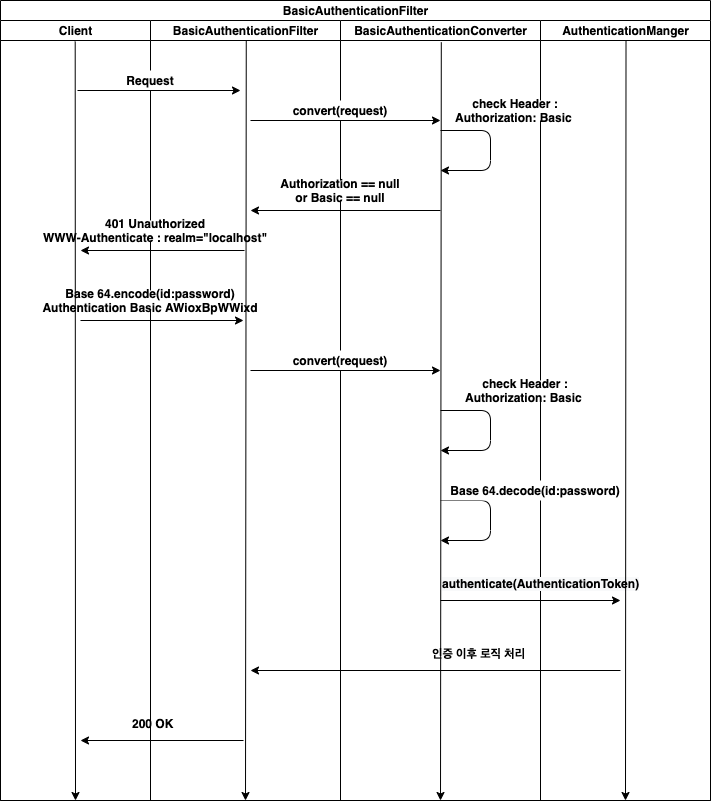

The diagram above was exported from draw.io. Its source (the exported page's mxGraphModel, read from the mxfile embedded in the PNG):
<mxGraphModel dx="1426" dy="830" grid="1" gridSize="10" guides="1" tooltips="1" connect="1" arrows="1" fold="1" page="1" pageScale="1" pageWidth="1600" pageHeight="1200" math="0" shadow="0">
  <root>
    <mxCell id="P1QuDsTVERnd7mOHDk0Z-0" />
    <mxCell id="P1QuDsTVERnd7mOHDk0Z-1" parent="P1QuDsTVERnd7mOHDk0Z-0" />
    <mxCell id="rcqGj5W6L0uCgVFJ2W7y-0" value="BasicAuthenticationFilter" style="swimlane;html=1;childLayout=stackLayout;resizeParent=1;resizeParentMax=0;startSize=20;" parent="P1QuDsTVERnd7mOHDk0Z-1" vertex="1">
      <mxGeometry x="100" y="80" width="710" height="800" as="geometry" />
    </mxCell>
    <mxCell id="rcqGj5W6L0uCgVFJ2W7y-1" value="Client" style="swimlane;html=1;startSize=20;" parent="rcqGj5W6L0uCgVFJ2W7y-0" vertex="1">
      <mxGeometry y="20" width="150" height="780" as="geometry" />
    </mxCell>
    <mxCell id="rcqGj5W6L0uCgVFJ2W7y-25" value="" style="endArrow=classic;html=1;" parent="rcqGj5W6L0uCgVFJ2W7y-1" edge="1">
      <mxGeometry width="50" height="50" relative="1" as="geometry">
        <mxPoint x="244" y="230" as="sourcePoint" />
        <mxPoint x="80" y="230" as="targetPoint" />
      </mxGeometry>
    </mxCell>
    <mxCell id="rcqGj5W6L0uCgVFJ2W7y-2" value="BasicAuthenticationFilter" style="swimlane;html=1;startSize=20;" parent="rcqGj5W6L0uCgVFJ2W7y-0" vertex="1">
      <mxGeometry x="150" y="20" width="190" height="780" as="geometry" />
    </mxCell>
    <mxCell id="rcqGj5W6L0uCgVFJ2W7y-18" value="Request" style="text;html=1;strokeColor=none;fillColor=#FFFFFF;align=center;verticalAlign=middle;whiteSpace=wrap;rounded=0;fontStyle=1" parent="rcqGj5W6L0uCgVFJ2W7y-2" vertex="1">
      <mxGeometry x="-20" y="50" width="40" height="20" as="geometry" />
    </mxCell>
    <mxCell id="rcqGj5W6L0uCgVFJ2W7y-26" value="401 Unauthorized&lt;br&gt;WWW-Authenticate : realm=&quot;localhost&quot;" style="text;html=1;strokeColor=none;fillColor=#FFFFFF;align=center;verticalAlign=middle;whiteSpace=wrap;rounded=0;fontStyle=1" parent="rcqGj5W6L0uCgVFJ2W7y-2" vertex="1">
      <mxGeometry x="-110" y="200" width="230" height="20" as="geometry" />
    </mxCell>
    <mxCell id="rcqGj5W6L0uCgVFJ2W7y-43" value="&lt;div style=&quot;text-align: center&quot;&gt;&lt;span&gt;&lt;font face=&quot;helvetica&quot;&gt;&lt;b&gt;200 OK&lt;/b&gt;&lt;/font&gt;&lt;/span&gt;&lt;/div&gt;" style="text;whiteSpace=wrap;html=1;" parent="rcqGj5W6L0uCgVFJ2W7y-2" vertex="1">
      <mxGeometry x="-20" y="690" width="50" height="30" as="geometry" />
    </mxCell>
    <mxCell id="rcqGj5W6L0uCgVFJ2W7y-27" value="" style="endArrow=classic;html=1;" parent="rcqGj5W6L0uCgVFJ2W7y-2" edge="1">
      <mxGeometry width="50" height="50" relative="1" as="geometry">
        <mxPoint x="-70" y="300" as="sourcePoint" />
        <mxPoint x="93" y="300" as="targetPoint" />
      </mxGeometry>
    </mxCell>
    <mxCell id="rcqGj5W6L0uCgVFJ2W7y-28" value="&lt;b&gt;Base 64.encode(id:password)&lt;br&gt;Authentication Basic AWioxBpWWixd&lt;/b&gt;" style="text;html=1;strokeColor=none;fillColor=#FFFFFF;align=center;verticalAlign=middle;whiteSpace=wrap;rounded=0;" parent="rcqGj5W6L0uCgVFJ2W7y-2" vertex="1">
      <mxGeometry x="-110" y="270" width="220" height="20" as="geometry" />
    </mxCell>
    <mxCell id="rcqGj5W6L0uCgVFJ2W7y-42" value="" style="endArrow=classic;html=1;" parent="rcqGj5W6L0uCgVFJ2W7y-2" edge="1">
      <mxGeometry width="50" height="50" relative="1" as="geometry">
        <mxPoint x="93" y="720" as="sourcePoint" />
        <mxPoint x="-70" y="720" as="targetPoint" />
      </mxGeometry>
    </mxCell>
    <mxCell id="rcqGj5W6L0uCgVFJ2W7y-3" value="BasicAuthenticationConverter" style="swimlane;html=1;startSize=20;" parent="rcqGj5W6L0uCgVFJ2W7y-0" vertex="1">
      <mxGeometry x="340" y="20" width="200" height="780" as="geometry" />
    </mxCell>
    <mxCell id="rcqGj5W6L0uCgVFJ2W7y-20" value="convert(request)" style="text;html=1;strokeColor=none;fillColor=#FFFFFF;align=center;verticalAlign=middle;whiteSpace=wrap;rounded=0;fontStyle=1" parent="rcqGj5W6L0uCgVFJ2W7y-3" vertex="1">
      <mxGeometry x="-20" y="80" width="40" height="20" as="geometry" />
    </mxCell>
    <mxCell id="rcqGj5W6L0uCgVFJ2W7y-23" value="Authorization == null&lt;br&gt;or Basic == null" style="text;html=1;strokeColor=none;fillColor=#FFFFFF;align=center;verticalAlign=middle;whiteSpace=wrap;rounded=0;fontStyle=1" parent="rcqGj5W6L0uCgVFJ2W7y-3" vertex="1">
      <mxGeometry x="-70" y="160" width="140" height="20" as="geometry" />
    </mxCell>
    <mxCell id="rcqGj5W6L0uCgVFJ2W7y-30" value="convert(request)" style="text;html=1;strokeColor=none;fillColor=#FFFFFF;align=center;verticalAlign=middle;whiteSpace=wrap;rounded=0;fontStyle=1" parent="rcqGj5W6L0uCgVFJ2W7y-3" vertex="1">
      <mxGeometry x="-20" y="330" width="40" height="20" as="geometry" />
    </mxCell>
    <mxCell id="rcqGj5W6L0uCgVFJ2W7y-31" value="" style="endArrow=classic;html=1;" parent="rcqGj5W6L0uCgVFJ2W7y-3" edge="1">
      <mxGeometry width="50" height="50" relative="1" as="geometry">
        <mxPoint x="-90" y="350" as="sourcePoint" />
        <mxPoint x="100" y="350" as="targetPoint" />
      </mxGeometry>
    </mxCell>
    <mxCell id="rcqGj5W6L0uCgVFJ2W7y-17" value="" style="endArrow=classic;html=1;" parent="rcqGj5W6L0uCgVFJ2W7y-3" edge="1">
      <mxGeometry width="50" height="50" relative="1" as="geometry">
        <mxPoint x="-90" y="100" as="sourcePoint" />
        <mxPoint x="100" y="100" as="targetPoint" />
      </mxGeometry>
    </mxCell>
    <mxCell id="rcqGj5W6L0uCgVFJ2W7y-22" value="" style="endArrow=classic;html=1;" parent="rcqGj5W6L0uCgVFJ2W7y-3" edge="1">
      <mxGeometry width="50" height="50" relative="1" as="geometry">
        <mxPoint x="100" y="190" as="sourcePoint" />
        <mxPoint x="-90" y="190" as="targetPoint" />
      </mxGeometry>
    </mxCell>
    <mxCell id="rcqGj5W6L0uCgVFJ2W7y-35" value="" style="endArrow=classic;html=1;" parent="rcqGj5W6L0uCgVFJ2W7y-3" edge="1">
      <mxGeometry width="50" height="50" relative="1" as="geometry">
        <mxPoint x="100" y="480" as="sourcePoint" />
        <mxPoint x="100" y="520" as="targetPoint" />
        <Array as="points">
          <mxPoint x="150" y="480" />
          <mxPoint x="150" y="520" />
        </Array>
      </mxGeometry>
    </mxCell>
    <mxCell id="rcqGj5W6L0uCgVFJ2W7y-19" value="" style="endArrow=classic;html=1;" parent="rcqGj5W6L0uCgVFJ2W7y-3" edge="1">
      <mxGeometry width="50" height="50" relative="1" as="geometry">
        <mxPoint x="100" y="110" as="sourcePoint" />
        <mxPoint x="100" y="150" as="targetPoint" />
        <Array as="points">
          <mxPoint x="150" y="110" />
          <mxPoint x="150" y="150" />
        </Array>
      </mxGeometry>
    </mxCell>
    <mxCell id="rcqGj5W6L0uCgVFJ2W7y-33" value="" style="endArrow=classic;html=1;" parent="rcqGj5W6L0uCgVFJ2W7y-3" edge="1">
      <mxGeometry width="50" height="50" relative="1" as="geometry">
        <mxPoint x="100" y="390" as="sourcePoint" />
        <mxPoint x="100" y="430" as="targetPoint" />
        <Array as="points">
          <mxPoint x="150" y="390" />
          <mxPoint x="150" y="430" />
        </Array>
      </mxGeometry>
    </mxCell>
    <mxCell id="rcqGj5W6L0uCgVFJ2W7y-41" value="&lt;div style=&quot;text-align: center&quot;&gt;&lt;span&gt;&lt;font face=&quot;helvetica&quot;&gt;&lt;b&gt;인증 이후 로직 처리&lt;/b&gt;&lt;/font&gt;&lt;/span&gt;&lt;/div&gt;" style="text;whiteSpace=wrap;html=1;" parent="rcqGj5W6L0uCgVFJ2W7y-3" vertex="1">
      <mxGeometry x="90" y="620" width="100" height="30" as="geometry" />
    </mxCell>
    <mxCell id="rcqGj5W6L0uCgVFJ2W7y-4" value="AuthenticationManger" style="swimlane;html=1;startSize=20;" parent="rcqGj5W6L0uCgVFJ2W7y-0" vertex="1">
      <mxGeometry x="540" y="20" width="170" height="780" as="geometry" />
    </mxCell>
    <mxCell id="rcqGj5W6L0uCgVFJ2W7y-32" value="check Header : Authorization: Basic&amp;nbsp;" style="text;html=1;strokeColor=none;fillColor=#FFFFFF;align=center;verticalAlign=middle;whiteSpace=wrap;rounded=0;fontStyle=1" parent="rcqGj5W6L0uCgVFJ2W7y-4" vertex="1">
      <mxGeometry x="-90" y="360" width="150" height="20" as="geometry" />
    </mxCell>
    <mxCell id="rcqGj5W6L0uCgVFJ2W7y-21" value="check Header : Authorization: Basic&amp;nbsp;" style="text;html=1;strokeColor=none;fillColor=#FFFFFF;align=center;verticalAlign=middle;whiteSpace=wrap;rounded=0;fontStyle=1" parent="rcqGj5W6L0uCgVFJ2W7y-4" vertex="1">
      <mxGeometry x="-100" y="80" width="150" height="20" as="geometry" />
    </mxCell>
    <mxCell id="rcqGj5W6L0uCgVFJ2W7y-38" value="" style="endArrow=classic;html=1;" parent="rcqGj5W6L0uCgVFJ2W7y-4" edge="1">
      <mxGeometry width="50" height="50" relative="1" as="geometry">
        <mxPoint x="-100" y="580" as="sourcePoint" />
        <mxPoint x="80" y="580" as="targetPoint" />
      </mxGeometry>
    </mxCell>
    <mxCell id="rcqGj5W6L0uCgVFJ2W7y-34" value="Base 64.decode(id:password)" style="text;html=1;strokeColor=none;fillColor=#FFFFFF;align=center;verticalAlign=middle;whiteSpace=wrap;rounded=0;fontStyle=1" parent="rcqGj5W6L0uCgVFJ2W7y-4" vertex="1">
      <mxGeometry x="-110" y="460" width="210" height="20" as="geometry" />
    </mxCell>
    <mxCell id="rcqGj5W6L0uCgVFJ2W7y-37" value="&lt;meta charset=&quot;utf-8&quot;&gt;&lt;span style=&quot;color: rgb(0, 0, 0); font-family: helvetica; font-size: 12px; font-style: normal; font-weight: 700; letter-spacing: normal; text-align: center; text-indent: 0px; text-transform: none; word-spacing: 0px; background-color: rgb(248, 249, 250); display: inline; float: none;&quot;&gt;authenticate(AuthenticationToken)&lt;/span&gt;" style="text;whiteSpace=wrap;html=1;" parent="rcqGj5W6L0uCgVFJ2W7y-4" vertex="1">
      <mxGeometry x="-100" y="550" width="210" height="30" as="geometry" />
    </mxCell>
    <mxCell id="rcqGj5W6L0uCgVFJ2W7y-40" value="" style="endArrow=classic;html=1;" parent="rcqGj5W6L0uCgVFJ2W7y-4" edge="1">
      <mxGeometry width="50" height="50" relative="1" as="geometry">
        <mxPoint x="80" y="650" as="sourcePoint" />
        <mxPoint x="-290" y="650" as="targetPoint" />
      </mxGeometry>
    </mxCell>
    <mxCell id="rcqGj5W6L0uCgVFJ2W7y-12" value="" style="endArrow=classic;html=1;exitX=0.498;exitY=0.027;exitDx=0;exitDy=0;exitPerimeter=0;entryX=0.5;entryY=1;entryDx=0;entryDy=0;" parent="rcqGj5W6L0uCgVFJ2W7y-0" source="rcqGj5W6L0uCgVFJ2W7y-1" target="rcqGj5W6L0uCgVFJ2W7y-1" edge="1">
      <mxGeometry width="50" height="50" relative="1" as="geometry">
        <mxPoint x="60" y="40" as="sourcePoint" />
        <mxPoint x="75" y="610" as="targetPoint" />
      </mxGeometry>
    </mxCell>
    <mxCell id="rcqGj5W6L0uCgVFJ2W7y-13" value="" style="endArrow=classic;html=1;entryX=0.5;entryY=1;entryDx=0;entryDy=0;exitX=0.504;exitY=0.025;exitDx=0;exitDy=0;exitPerimeter=0;" parent="rcqGj5W6L0uCgVFJ2W7y-0" source="rcqGj5W6L0uCgVFJ2W7y-2" target="rcqGj5W6L0uCgVFJ2W7y-2" edge="1">
      <mxGeometry width="50" height="50" relative="1" as="geometry">
        <mxPoint x="245" y="45" as="sourcePoint" />
        <mxPoint x="400" y="390" as="targetPoint" />
      </mxGeometry>
    </mxCell>
    <mxCell id="rcqGj5W6L0uCgVFJ2W7y-14" value="" style="endArrow=classic;html=1;entryX=0.5;entryY=1;entryDx=0;entryDy=0;exitX=0.504;exitY=0.028;exitDx=0;exitDy=0;exitPerimeter=0;" parent="rcqGj5W6L0uCgVFJ2W7y-0" source="rcqGj5W6L0uCgVFJ2W7y-3" target="rcqGj5W6L0uCgVFJ2W7y-3" edge="1">
      <mxGeometry width="50" height="50" relative="1" as="geometry">
        <mxPoint x="410" y="60" as="sourcePoint" />
        <mxPoint x="400" y="390" as="targetPoint" />
      </mxGeometry>
    </mxCell>
    <mxCell id="rcqGj5W6L0uCgVFJ2W7y-15" value="" style="endArrow=classic;html=1;entryX=0.5;entryY=1;entryDx=0;entryDy=0;exitX=0.503;exitY=0.026;exitDx=0;exitDy=0;exitPerimeter=0;" parent="rcqGj5W6L0uCgVFJ2W7y-0" source="rcqGj5W6L0uCgVFJ2W7y-4" target="rcqGj5W6L0uCgVFJ2W7y-4" edge="1">
      <mxGeometry width="50" height="50" relative="1" as="geometry">
        <mxPoint x="585" y="41" as="sourcePoint" />
        <mxPoint x="400" y="390" as="targetPoint" />
      </mxGeometry>
    </mxCell>
    <mxCell id="rcqGj5W6L0uCgVFJ2W7y-16" value="" style="endArrow=classic;html=1;" parent="P1QuDsTVERnd7mOHDk0Z-1" edge="1">
      <mxGeometry width="50" height="50" relative="1" as="geometry">
        <mxPoint x="177" y="170" as="sourcePoint" />
        <mxPoint x="340" y="170" as="targetPoint" />
      </mxGeometry>
    </mxCell>
  </root>
</mxGraphModel>